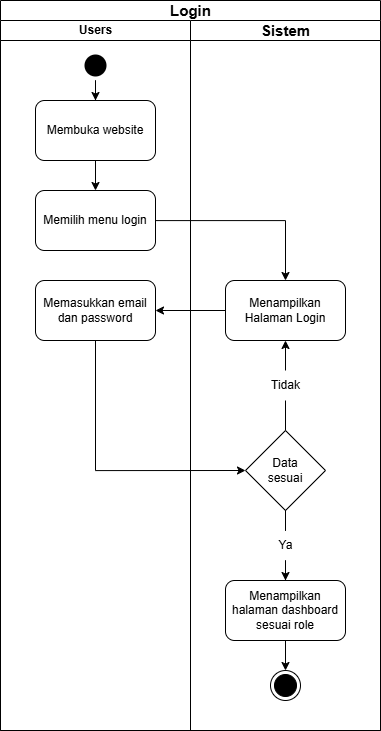

The diagram above was exported from draw.io. Its source (the exported page's mxGraphModel, read from the mxfile embedded in the PNG):
<mxGraphModel dx="2759" dy="1027" grid="1" gridSize="10" guides="1" tooltips="1" connect="1" arrows="1" fold="1" page="1" pageScale="1" pageWidth="850" pageHeight="1100" math="0" shadow="0">
  <root>
    <mxCell id="0" />
    <mxCell id="1" parent="0" />
    <mxCell id="2" value="&lt;font style=&quot;font-size: 15px;&quot;&gt;Login&lt;/font&gt;" style="swimlane;childLayout=stackLayout;resizeParent=1;resizeParentMax=0;startSize=20;html=1;" vertex="1" parent="1">
      <mxGeometry x="200" y="190" width="380" height="730" as="geometry" />
    </mxCell>
    <mxCell id="3" value="Users" style="swimlane;startSize=20;html=1;" vertex="1" parent="2">
      <mxGeometry y="20" width="190" height="710" as="geometry" />
    </mxCell>
    <mxCell id="4" value="" style="ellipse;html=1;shape=startState;fillColor=#000000;strokeColor=none;" vertex="1" parent="3">
      <mxGeometry x="80" y="30" width="30" height="30" as="geometry" />
    </mxCell>
    <mxCell id="5" value="Membuka website" style="rounded=1;whiteSpace=wrap;html=1;" vertex="1" parent="3">
      <mxGeometry x="35" y="80" width="120" height="60" as="geometry" />
    </mxCell>
    <mxCell id="6" value="Memilih menu login" style="rounded=1;whiteSpace=wrap;html=1;" vertex="1" parent="3">
      <mxGeometry x="35" y="170" width="120" height="60" as="geometry" />
    </mxCell>
    <mxCell id="7" value="Memasukkan email dan password" style="rounded=1;whiteSpace=wrap;html=1;" vertex="1" parent="3">
      <mxGeometry x="35" y="260" width="120" height="60" as="geometry" />
    </mxCell>
    <mxCell id="8" style="edgeStyle=orthogonalEdgeStyle;rounded=0;orthogonalLoop=1;jettySize=auto;html=1;" edge="1" parent="3" source="4" target="5">
      <mxGeometry relative="1" as="geometry" />
    </mxCell>
    <mxCell id="9" style="edgeStyle=orthogonalEdgeStyle;rounded=0;orthogonalLoop=1;jettySize=auto;html=1;" edge="1" parent="3" source="5" target="6">
      <mxGeometry relative="1" as="geometry" />
    </mxCell>
    <mxCell id="10" value="&lt;font style=&quot;font-size: 15px;&quot;&gt;Sistem&lt;/font&gt;" style="swimlane;startSize=20;html=1;" vertex="1" parent="2">
      <mxGeometry x="190" y="20" width="190" height="710" as="geometry" />
    </mxCell>
    <mxCell id="11" value="Menampilkan Halaman Login" style="rounded=1;whiteSpace=wrap;html=1;" vertex="1" parent="10">
      <mxGeometry x="35" y="260" width="120" height="60" as="geometry" />
    </mxCell>
    <mxCell id="12" value="Tidak" style="text;html=1;align=center;verticalAlign=middle;resizable=0;points=[];autosize=1;strokeColor=none;fillColor=none;" vertex="1" parent="10">
      <mxGeometry x="70" y="350" width="50" height="30" as="geometry" />
    </mxCell>
    <mxCell id="13" value="Data&lt;div&gt;sesuai&lt;/div&gt;" style="rhombus;whiteSpace=wrap;html=1;" vertex="1" parent="10">
      <mxGeometry x="55" y="410" width="80" height="80" as="geometry" />
    </mxCell>
    <mxCell id="14" value="Ya" style="text;html=1;align=center;verticalAlign=middle;resizable=0;points=[];autosize=1;strokeColor=none;fillColor=none;" vertex="1" parent="10">
      <mxGeometry x="75" y="510" width="40" height="30" as="geometry" />
    </mxCell>
    <mxCell id="15" value="Menampilkan halaman dashboard sesuai role" style="rounded=1;whiteSpace=wrap;html=1;" vertex="1" parent="10">
      <mxGeometry x="35" y="560" width="120" height="60" as="geometry" />
    </mxCell>
    <mxCell id="16" value="" style="ellipse;html=1;shape=endState;fillColor=#000000;strokeColor=default;" vertex="1" parent="10">
      <mxGeometry x="80" y="650" width="30" height="30" as="geometry" />
    </mxCell>
    <mxCell id="17" style="edgeStyle=orthogonalEdgeStyle;rounded=0;orthogonalLoop=1;jettySize=auto;html=1;entryX=0.5;entryY=1;entryDx=0;entryDy=0;" edge="1" parent="10" source="12" target="11">
      <mxGeometry relative="1" as="geometry">
        <Array as="points" />
      </mxGeometry>
    </mxCell>
    <mxCell id="18" style="edgeStyle=orthogonalEdgeStyle;rounded=0;orthogonalLoop=1;jettySize=auto;html=1;endArrow=none;endFill=0;" edge="1" parent="10" source="13" target="12">
      <mxGeometry relative="1" as="geometry" />
    </mxCell>
    <mxCell id="19" value="" style="edgeStyle=orthogonalEdgeStyle;rounded=0;orthogonalLoop=1;jettySize=auto;html=1;entryX=0.5;entryY=0;entryDx=0;entryDy=0;endArrow=none;endFill=0;" edge="1" parent="10" source="13" target="14">
      <mxGeometry relative="1" as="geometry">
        <mxPoint x="700" y="330" as="sourcePoint" />
        <mxPoint x="700" y="440" as="targetPoint" />
      </mxGeometry>
    </mxCell>
    <mxCell id="20" style="edgeStyle=orthogonalEdgeStyle;rounded=0;orthogonalLoop=1;jettySize=auto;html=1;entryX=0.5;entryY=0;entryDx=0;entryDy=0;" edge="1" parent="10" source="14" target="15">
      <mxGeometry relative="1" as="geometry" />
    </mxCell>
    <mxCell id="21" style="edgeStyle=orthogonalEdgeStyle;rounded=0;orthogonalLoop=1;jettySize=auto;html=1;entryX=0.5;entryY=0;entryDx=0;entryDy=0;" edge="1" parent="10" source="15" target="16">
      <mxGeometry relative="1" as="geometry" />
    </mxCell>
    <mxCell id="22" style="edgeStyle=orthogonalEdgeStyle;rounded=0;orthogonalLoop=1;jettySize=auto;html=1;" edge="1" parent="2" source="6" target="11">
      <mxGeometry relative="1" as="geometry" />
    </mxCell>
    <mxCell id="23" value="" style="edgeStyle=orthogonalEdgeStyle;rounded=0;orthogonalLoop=1;jettySize=auto;html=1;" edge="1" parent="2" source="11" target="7">
      <mxGeometry relative="1" as="geometry" />
    </mxCell>
    <mxCell id="24" style="edgeStyle=orthogonalEdgeStyle;rounded=0;orthogonalLoop=1;jettySize=auto;html=1;entryX=0;entryY=0.5;entryDx=0;entryDy=0;exitX=0.5;exitY=1;exitDx=0;exitDy=0;" edge="1" parent="2" source="7" target="13">
      <mxGeometry relative="1" as="geometry" />
    </mxCell>
  </root>
</mxGraphModel>